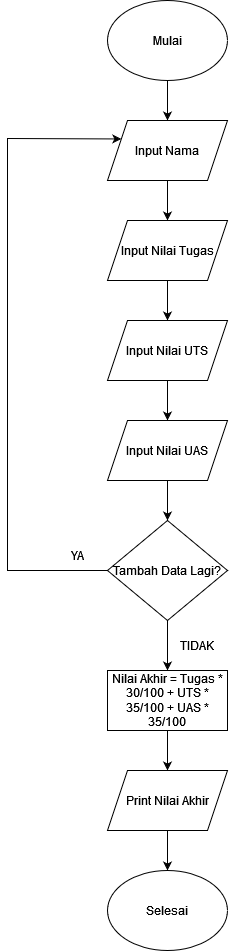

The diagram above was exported from draw.io. Its source (the exported page's mxGraphModel, read from the mxfile embedded in the PNG):
<mxGraphModel dx="1483" dy="766" grid="1" gridSize="10" guides="1" tooltips="1" connect="1" arrows="1" fold="1" page="1" pageScale="1" pageWidth="827" pageHeight="1169" math="0" shadow="0">
  <root>
    <mxCell id="WIyWlLk6GJQsqaUBKTNV-0" />
    <mxCell id="WIyWlLk6GJQsqaUBKTNV-1" parent="WIyWlLk6GJQsqaUBKTNV-0" />
    <mxCell id="WmXrhP7pN_RZtpeJ6xw9-0" value="Mulai" style="ellipse;whiteSpace=wrap;html=1;" vertex="1" parent="WIyWlLk6GJQsqaUBKTNV-1">
      <mxGeometry x="340" y="60" width="120" height="80" as="geometry" />
    </mxCell>
    <mxCell id="WmXrhP7pN_RZtpeJ6xw9-2" value="" style="endArrow=classic;html=1;rounded=0;exitX=0.5;exitY=1;exitDx=0;exitDy=0;" edge="1" parent="WIyWlLk6GJQsqaUBKTNV-1" source="WmXrhP7pN_RZtpeJ6xw9-0">
      <mxGeometry width="50" height="50" relative="1" as="geometry">
        <mxPoint x="390" y="300" as="sourcePoint" />
        <mxPoint x="400" y="180" as="targetPoint" />
      </mxGeometry>
    </mxCell>
    <mxCell id="WmXrhP7pN_RZtpeJ6xw9-3" value="Input Nama" style="shape=parallelogram;perimeter=parallelogramPerimeter;whiteSpace=wrap;html=1;fixedSize=1;" vertex="1" parent="WIyWlLk6GJQsqaUBKTNV-1">
      <mxGeometry x="340" y="180" width="120" height="60" as="geometry" />
    </mxCell>
    <mxCell id="WmXrhP7pN_RZtpeJ6xw9-4" value="" style="endArrow=classic;html=1;rounded=0;exitX=0.5;exitY=1;exitDx=0;exitDy=0;" edge="1" parent="WIyWlLk6GJQsqaUBKTNV-1" source="WmXrhP7pN_RZtpeJ6xw9-3">
      <mxGeometry width="50" height="50" relative="1" as="geometry">
        <mxPoint x="414" y="270" as="sourcePoint" />
        <mxPoint x="400" y="280" as="targetPoint" />
      </mxGeometry>
    </mxCell>
    <mxCell id="WmXrhP7pN_RZtpeJ6xw9-6" value="Input Nilai Tugas" style="shape=parallelogram;perimeter=parallelogramPerimeter;whiteSpace=wrap;html=1;fixedSize=1;" vertex="1" parent="WIyWlLk6GJQsqaUBKTNV-1">
      <mxGeometry x="340" y="280" width="120" height="60" as="geometry" />
    </mxCell>
    <mxCell id="WmXrhP7pN_RZtpeJ6xw9-7" value="" style="endArrow=classic;html=1;rounded=0;exitX=0.5;exitY=1;exitDx=0;exitDy=0;" edge="1" parent="WIyWlLk6GJQsqaUBKTNV-1" source="WmXrhP7pN_RZtpeJ6xw9-6">
      <mxGeometry width="50" height="50" relative="1" as="geometry">
        <mxPoint x="414" y="370" as="sourcePoint" />
        <mxPoint x="400" y="380" as="targetPoint" />
      </mxGeometry>
    </mxCell>
    <mxCell id="WmXrhP7pN_RZtpeJ6xw9-8" value="Input Nilai UTS" style="shape=parallelogram;perimeter=parallelogramPerimeter;whiteSpace=wrap;html=1;fixedSize=1;" vertex="1" parent="WIyWlLk6GJQsqaUBKTNV-1">
      <mxGeometry x="340" y="380" width="120" height="60" as="geometry" />
    </mxCell>
    <mxCell id="WmXrhP7pN_RZtpeJ6xw9-9" value="" style="endArrow=classic;html=1;rounded=0;exitX=0.5;exitY=1;exitDx=0;exitDy=0;" edge="1" parent="WIyWlLk6GJQsqaUBKTNV-1" source="WmXrhP7pN_RZtpeJ6xw9-8">
      <mxGeometry width="50" height="50" relative="1" as="geometry">
        <mxPoint x="414" y="470" as="sourcePoint" />
        <mxPoint x="400" y="480" as="targetPoint" />
      </mxGeometry>
    </mxCell>
    <mxCell id="WmXrhP7pN_RZtpeJ6xw9-11" value="Input Nilai UAS" style="shape=parallelogram;perimeter=parallelogramPerimeter;whiteSpace=wrap;html=1;fixedSize=1;" vertex="1" parent="WIyWlLk6GJQsqaUBKTNV-1">
      <mxGeometry x="340" y="480" width="120" height="60" as="geometry" />
    </mxCell>
    <mxCell id="WmXrhP7pN_RZtpeJ6xw9-12" value="" style="endArrow=classic;html=1;rounded=0;exitX=0.5;exitY=1;exitDx=0;exitDy=0;" edge="1" parent="WIyWlLk6GJQsqaUBKTNV-1" source="WmXrhP7pN_RZtpeJ6xw9-11">
      <mxGeometry width="50" height="50" relative="1" as="geometry">
        <mxPoint x="414" y="570" as="sourcePoint" />
        <mxPoint x="400" y="580" as="targetPoint" />
      </mxGeometry>
    </mxCell>
    <mxCell id="WmXrhP7pN_RZtpeJ6xw9-13" value="Tambah Data Lagi?" style="rhombus;whiteSpace=wrap;html=1;" vertex="1" parent="WIyWlLk6GJQsqaUBKTNV-1">
      <mxGeometry x="340" y="580" width="120" height="100" as="geometry" />
    </mxCell>
    <mxCell id="WmXrhP7pN_RZtpeJ6xw9-14" value="" style="endArrow=classic;html=1;rounded=0;exitX=0;exitY=0.5;exitDx=0;exitDy=0;entryX=0;entryY=0.25;entryDx=0;entryDy=0;" edge="1" parent="WIyWlLk6GJQsqaUBKTNV-1" source="WmXrhP7pN_RZtpeJ6xw9-13" target="WmXrhP7pN_RZtpeJ6xw9-3">
      <mxGeometry width="50" height="50" relative="1" as="geometry">
        <mxPoint x="390" y="640" as="sourcePoint" />
        <mxPoint x="240" y="200" as="targetPoint" />
        <Array as="points">
          <mxPoint x="240" y="630" />
          <mxPoint x="240" y="198" />
        </Array>
      </mxGeometry>
    </mxCell>
    <mxCell id="WmXrhP7pN_RZtpeJ6xw9-15" value="" style="endArrow=classic;html=1;rounded=0;exitX=0.5;exitY=1;exitDx=0;exitDy=0;" edge="1" parent="WIyWlLk6GJQsqaUBKTNV-1" source="WmXrhP7pN_RZtpeJ6xw9-13">
      <mxGeometry width="50" height="50" relative="1" as="geometry">
        <mxPoint x="390" y="640" as="sourcePoint" />
        <mxPoint x="400" y="730" as="targetPoint" />
      </mxGeometry>
    </mxCell>
    <mxCell id="WmXrhP7pN_RZtpeJ6xw9-16" value="YA" style="text;html=1;strokeColor=none;fillColor=none;align=center;verticalAlign=middle;whiteSpace=wrap;rounded=0;" vertex="1" parent="WIyWlLk6GJQsqaUBKTNV-1">
      <mxGeometry x="280" y="600" width="60" height="30" as="geometry" />
    </mxCell>
    <mxCell id="WmXrhP7pN_RZtpeJ6xw9-17" value="TIDAK" style="text;html=1;strokeColor=none;fillColor=none;align=center;verticalAlign=middle;whiteSpace=wrap;rounded=0;" vertex="1" parent="WIyWlLk6GJQsqaUBKTNV-1">
      <mxGeometry x="400" y="690" width="60" height="30" as="geometry" />
    </mxCell>
    <mxCell id="WmXrhP7pN_RZtpeJ6xw9-19" value="Nilai Akhir = Tugas * 30/100 + UTS * 35/100 + UAS * 35/100 " style="rounded=0;whiteSpace=wrap;html=1;" vertex="1" parent="WIyWlLk6GJQsqaUBKTNV-1">
      <mxGeometry x="340" y="730" width="120" height="60" as="geometry" />
    </mxCell>
    <mxCell id="WmXrhP7pN_RZtpeJ6xw9-20" value="" style="endArrow=classic;html=1;rounded=0;exitX=0.5;exitY=1;exitDx=0;exitDy=0;" edge="1" parent="WIyWlLk6GJQsqaUBKTNV-1" source="WmXrhP7pN_RZtpeJ6xw9-19">
      <mxGeometry width="50" height="50" relative="1" as="geometry">
        <mxPoint x="540" y="690" as="sourcePoint" />
        <mxPoint x="400" y="830" as="targetPoint" />
      </mxGeometry>
    </mxCell>
    <mxCell id="WmXrhP7pN_RZtpeJ6xw9-21" value="Print Nilai Akhir" style="shape=parallelogram;perimeter=parallelogramPerimeter;whiteSpace=wrap;html=1;fixedSize=1;" vertex="1" parent="WIyWlLk6GJQsqaUBKTNV-1">
      <mxGeometry x="340" y="830" width="120" height="60" as="geometry" />
    </mxCell>
    <mxCell id="WmXrhP7pN_RZtpeJ6xw9-22" value="" style="endArrow=classic;html=1;rounded=0;exitX=0.5;exitY=1;exitDx=0;exitDy=0;" edge="1" parent="WIyWlLk6GJQsqaUBKTNV-1" source="WmXrhP7pN_RZtpeJ6xw9-21">
      <mxGeometry width="50" height="50" relative="1" as="geometry">
        <mxPoint x="590" y="800" as="sourcePoint" />
        <mxPoint x="400" y="930" as="targetPoint" />
      </mxGeometry>
    </mxCell>
    <mxCell id="WmXrhP7pN_RZtpeJ6xw9-23" value="&lt;div&gt;Selesai&lt;/div&gt;" style="ellipse;whiteSpace=wrap;html=1;" vertex="1" parent="WIyWlLk6GJQsqaUBKTNV-1">
      <mxGeometry x="340" y="930" width="120" height="80" as="geometry" />
    </mxCell>
  </root>
</mxGraphModel>